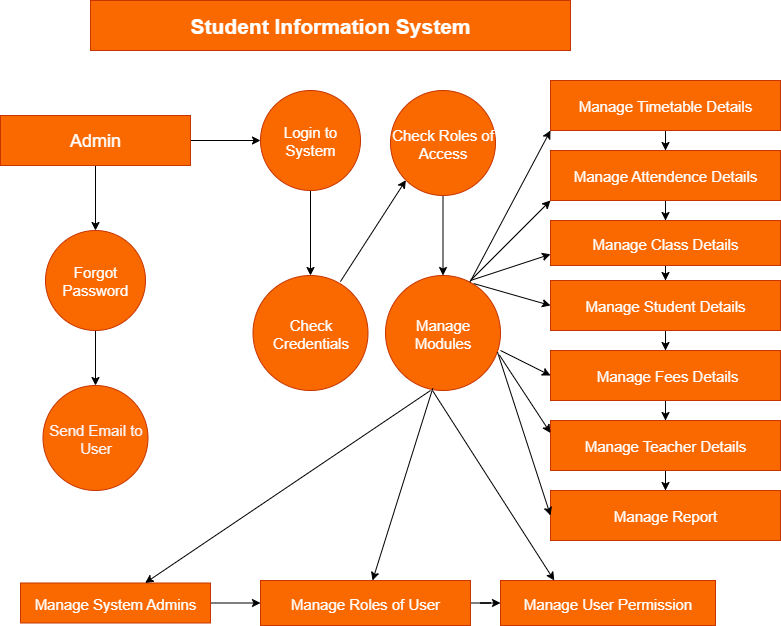

The diagram above was exported from draw.io. Its source (the exported page's mxGraphModel, read from the mxfile embedded in the PNG):
<mxGraphModel dx="1123" dy="656" grid="1" gridSize="10" guides="1" tooltips="1" connect="1" arrows="1" fold="1" page="1" pageScale="1" pageWidth="850" pageHeight="1100" math="0" shadow="0" adaptiveColors="auto">
  <root>
    <mxCell id="0" />
    <mxCell id="1" parent="0" />
    <mxCell id="ES29_xBr5JvOW9NBYlEs-1" value="&lt;font style=&quot;font-size: 21px;&quot; color=&quot;#ffffff&quot;&gt;&lt;b style=&quot;&quot;&gt;Student Information System&lt;/b&gt;&lt;/font&gt;" style="rounded=0;whiteSpace=wrap;html=1;labelBackgroundColor=none;fillColor=#fa6800;fontColor=#000000;strokeColor=#C73500;" vertex="1" parent="1">
      <mxGeometry x="110" y="10" width="480" height="50" as="geometry" />
    </mxCell>
    <mxCell id="ES29_xBr5JvOW9NBYlEs-14" value="" style="edgeStyle=orthogonalEdgeStyle;rounded=0;orthogonalLoop=1;jettySize=auto;html=1;labelBackgroundColor=none;fontColor=default;" edge="1" parent="1" source="ES29_xBr5JvOW9NBYlEs-2" target="ES29_xBr5JvOW9NBYlEs-5">
      <mxGeometry relative="1" as="geometry" />
    </mxCell>
    <mxCell id="ES29_xBr5JvOW9NBYlEs-16" value="" style="edgeStyle=orthogonalEdgeStyle;rounded=0;orthogonalLoop=1;jettySize=auto;html=1;labelBackgroundColor=none;fontColor=default;" edge="1" parent="1" source="ES29_xBr5JvOW9NBYlEs-2" target="ES29_xBr5JvOW9NBYlEs-3">
      <mxGeometry relative="1" as="geometry" />
    </mxCell>
    <mxCell id="ES29_xBr5JvOW9NBYlEs-2" value="&lt;font style=&quot;font-size: 18px; color: rgb(255, 255, 255);&quot;&gt;Admin&lt;/font&gt;" style="rounded=0;whiteSpace=wrap;html=1;labelBackgroundColor=none;fillColor=#fa6800;fontColor=#000000;strokeColor=#C73500;" vertex="1" parent="1">
      <mxGeometry x="20" y="125" width="190" height="50" as="geometry" />
    </mxCell>
    <mxCell id="ES29_xBr5JvOW9NBYlEs-12" value="" style="edgeStyle=orthogonalEdgeStyle;rounded=0;orthogonalLoop=1;jettySize=auto;html=1;labelBackgroundColor=none;fontColor=default;" edge="1" parent="1" source="ES29_xBr5JvOW9NBYlEs-3" target="ES29_xBr5JvOW9NBYlEs-4">
      <mxGeometry relative="1" as="geometry" />
    </mxCell>
    <mxCell id="ES29_xBr5JvOW9NBYlEs-3" value="&lt;font style=&quot;font-size: 15px; color: rgb(255, 255, 255);&quot;&gt;Login to System&lt;/font&gt;" style="ellipse;whiteSpace=wrap;html=1;aspect=fixed;labelBackgroundColor=none;fillColor=#fa6800;fontColor=#000000;strokeColor=#C73500;" vertex="1" parent="1">
      <mxGeometry x="280" y="100" width="100" height="100" as="geometry" />
    </mxCell>
    <mxCell id="ES29_xBr5JvOW9NBYlEs-4" value="&lt;font style=&quot;font-size: 15px; color: rgb(255, 255, 255);&quot;&gt;Check Credentials&lt;/font&gt;" style="ellipse;whiteSpace=wrap;html=1;aspect=fixed;labelBackgroundColor=none;fillColor=#fa6800;fontColor=#000000;strokeColor=#C73500;" vertex="1" parent="1">
      <mxGeometry x="272.5" y="285" width="115" height="115" as="geometry" />
    </mxCell>
    <mxCell id="ES29_xBr5JvOW9NBYlEs-15" value="" style="edgeStyle=orthogonalEdgeStyle;rounded=0;orthogonalLoop=1;jettySize=auto;html=1;labelBackgroundColor=none;fontColor=default;" edge="1" parent="1" source="ES29_xBr5JvOW9NBYlEs-5" target="ES29_xBr5JvOW9NBYlEs-6">
      <mxGeometry relative="1" as="geometry" />
    </mxCell>
    <mxCell id="ES29_xBr5JvOW9NBYlEs-5" value="&lt;font style=&quot;color: rgb(255, 255, 255); font-size: 15px;&quot;&gt;Forgot Password&lt;/font&gt;" style="ellipse;whiteSpace=wrap;html=1;aspect=fixed;labelBackgroundColor=none;fillColor=#fa6800;fontColor=#000000;strokeColor=#C73500;" vertex="1" parent="1">
      <mxGeometry x="65" y="240" width="100" height="100" as="geometry" />
    </mxCell>
    <mxCell id="ES29_xBr5JvOW9NBYlEs-6" value="&lt;font style=&quot;font-size: 15px;&quot;&gt;Send Email to User&lt;/font&gt;" style="ellipse;whiteSpace=wrap;html=1;aspect=fixed;labelBackgroundColor=none;fillColor=#fa6800;fontColor=light-dark(#fdf2f2, #ededed);strokeColor=#C73500;" vertex="1" parent="1">
      <mxGeometry x="62.5" y="395" width="105" height="105" as="geometry" />
    </mxCell>
    <mxCell id="ES29_xBr5JvOW9NBYlEs-11" value="" style="edgeStyle=orthogonalEdgeStyle;rounded=0;orthogonalLoop=1;jettySize=auto;html=1;labelBackgroundColor=none;fontColor=default;" edge="1" parent="1" source="ES29_xBr5JvOW9NBYlEs-8" target="ES29_xBr5JvOW9NBYlEs-10">
      <mxGeometry relative="1" as="geometry" />
    </mxCell>
    <mxCell id="ES29_xBr5JvOW9NBYlEs-8" value="&lt;font style=&quot;font-size: 15px; color: rgb(255, 255, 255);&quot;&gt;Check Roles of Access&lt;/font&gt;" style="ellipse;whiteSpace=wrap;html=1;aspect=fixed;labelBackgroundColor=none;fillColor=#fa6800;fontColor=#000000;strokeColor=#C73500;" vertex="1" parent="1">
      <mxGeometry x="410" y="100" width="105" height="105" as="geometry" />
    </mxCell>
    <mxCell id="ES29_xBr5JvOW9NBYlEs-10" value="&lt;font style=&quot;font-size: 15px; color: rgb(255, 255, 255);&quot;&gt;Manage Modules&lt;/font&gt;" style="ellipse;whiteSpace=wrap;html=1;aspect=fixed;labelBackgroundColor=none;fillColor=#fa6800;fontColor=#000000;strokeColor=#C73500;" vertex="1" parent="1">
      <mxGeometry x="405" y="285" width="115" height="115" as="geometry" />
    </mxCell>
    <mxCell id="ES29_xBr5JvOW9NBYlEs-19" value="" style="edgeStyle=orthogonalEdgeStyle;rounded=0;orthogonalLoop=1;jettySize=auto;html=1;labelBackgroundColor=none;fontColor=default;" edge="1" parent="1" source="ES29_xBr5JvOW9NBYlEs-17" target="ES29_xBr5JvOW9NBYlEs-18">
      <mxGeometry relative="1" as="geometry" />
    </mxCell>
    <mxCell id="ES29_xBr5JvOW9NBYlEs-17" value="&lt;font style=&quot;color: rgb(255, 255, 255); font-size: 15px;&quot;&gt;Manage Timetable Details&lt;/font&gt;" style="rounded=0;whiteSpace=wrap;html=1;labelBackgroundColor=none;fillColor=#fa6800;fontColor=#000000;strokeColor=#C73500;" vertex="1" parent="1">
      <mxGeometry x="570" y="90" width="230" height="50" as="geometry" />
    </mxCell>
    <mxCell id="ES29_xBr5JvOW9NBYlEs-23" value="" style="edgeStyle=orthogonalEdgeStyle;rounded=0;orthogonalLoop=1;jettySize=auto;html=1;labelBackgroundColor=none;fontColor=default;" edge="1" parent="1" source="ES29_xBr5JvOW9NBYlEs-18" target="ES29_xBr5JvOW9NBYlEs-22">
      <mxGeometry relative="1" as="geometry" />
    </mxCell>
    <mxCell id="ES29_xBr5JvOW9NBYlEs-18" value="&lt;font style=&quot;color: rgb(255, 255, 255); font-size: 15px;&quot;&gt;Manage Attendence Details&lt;/font&gt;" style="whiteSpace=wrap;html=1;rounded=0;labelBackgroundColor=none;fillColor=#fa6800;fontColor=#000000;strokeColor=#C73500;" vertex="1" parent="1">
      <mxGeometry x="570" y="160" width="230" height="50" as="geometry" />
    </mxCell>
    <mxCell id="ES29_xBr5JvOW9NBYlEs-25" value="" style="edgeStyle=orthogonalEdgeStyle;rounded=0;orthogonalLoop=1;jettySize=auto;html=1;labelBackgroundColor=none;fontColor=default;" edge="1" parent="1" source="ES29_xBr5JvOW9NBYlEs-22" target="ES29_xBr5JvOW9NBYlEs-24">
      <mxGeometry relative="1" as="geometry" />
    </mxCell>
    <mxCell id="ES29_xBr5JvOW9NBYlEs-22" value="&lt;font style=&quot;color: rgb(255, 255, 255); font-size: 15px;&quot;&gt;Manage Class Details&lt;/font&gt;" style="whiteSpace=wrap;html=1;rounded=0;labelBackgroundColor=none;fillColor=#fa6800;strokeColor=#C73500;fontColor=#000000;" vertex="1" parent="1">
      <mxGeometry x="570" y="230" width="230" height="45" as="geometry" />
    </mxCell>
    <mxCell id="ES29_xBr5JvOW9NBYlEs-27" value="" style="edgeStyle=orthogonalEdgeStyle;rounded=0;orthogonalLoop=1;jettySize=auto;html=1;labelBackgroundColor=none;fontColor=default;" edge="1" parent="1" source="ES29_xBr5JvOW9NBYlEs-24" target="ES29_xBr5JvOW9NBYlEs-26">
      <mxGeometry relative="1" as="geometry" />
    </mxCell>
    <mxCell id="ES29_xBr5JvOW9NBYlEs-24" value="&lt;font style=&quot;color: rgb(255, 255, 255); font-size: 15px;&quot;&gt;Manage Student Details&lt;/font&gt;" style="whiteSpace=wrap;html=1;rounded=0;labelBackgroundColor=none;fillColor=#fa6800;fontColor=#000000;strokeColor=#C73500;" vertex="1" parent="1">
      <mxGeometry x="570" y="290" width="230" height="50" as="geometry" />
    </mxCell>
    <mxCell id="ES29_xBr5JvOW9NBYlEs-29" value="" style="edgeStyle=orthogonalEdgeStyle;rounded=0;orthogonalLoop=1;jettySize=auto;html=1;labelBackgroundColor=none;fontColor=default;" edge="1" parent="1" source="ES29_xBr5JvOW9NBYlEs-26" target="ES29_xBr5JvOW9NBYlEs-28">
      <mxGeometry relative="1" as="geometry" />
    </mxCell>
    <mxCell id="ES29_xBr5JvOW9NBYlEs-26" value="&lt;font style=&quot;font-size: 15px; color: rgb(255, 255, 255);&quot;&gt;&amp;nbsp;Manage Fees Details&lt;/font&gt;" style="whiteSpace=wrap;html=1;rounded=0;labelBackgroundColor=none;fillColor=#fa6800;fontColor=#000000;strokeColor=#C73500;" vertex="1" parent="1">
      <mxGeometry x="570" y="360" width="230" height="50" as="geometry" />
    </mxCell>
    <mxCell id="ES29_xBr5JvOW9NBYlEs-31" value="" style="edgeStyle=orthogonalEdgeStyle;rounded=0;orthogonalLoop=1;jettySize=auto;html=1;labelBackgroundColor=none;fontColor=default;" edge="1" parent="1" source="ES29_xBr5JvOW9NBYlEs-28" target="ES29_xBr5JvOW9NBYlEs-30">
      <mxGeometry relative="1" as="geometry" />
    </mxCell>
    <mxCell id="ES29_xBr5JvOW9NBYlEs-28" value="&lt;font style=&quot;color: rgb(255, 255, 255); font-size: 15px;&quot;&gt;Manage Teacher Details&lt;/font&gt;" style="whiteSpace=wrap;html=1;rounded=0;labelBackgroundColor=none;fillColor=#fa6800;fontColor=#000000;strokeColor=#C73500;" vertex="1" parent="1">
      <mxGeometry x="570" y="430" width="230" height="50" as="geometry" />
    </mxCell>
    <mxCell id="ES29_xBr5JvOW9NBYlEs-30" value="&lt;font style=&quot;color: rgb(255, 255, 255); font-size: 15px;&quot;&gt;Manage Report&lt;/font&gt;" style="whiteSpace=wrap;html=1;rounded=0;labelBackgroundColor=none;fillColor=#fa6800;fontColor=#000000;strokeColor=#C73500;" vertex="1" parent="1">
      <mxGeometry x="570" y="500" width="230" height="50" as="geometry" />
    </mxCell>
    <mxCell id="ES29_xBr5JvOW9NBYlEs-34" value="" style="edgeStyle=orthogonalEdgeStyle;rounded=0;orthogonalLoop=1;jettySize=auto;html=1;labelBackgroundColor=none;fontColor=default;" edge="1" parent="1" source="ES29_xBr5JvOW9NBYlEs-32" target="ES29_xBr5JvOW9NBYlEs-33">
      <mxGeometry relative="1" as="geometry" />
    </mxCell>
    <mxCell id="ES29_xBr5JvOW9NBYlEs-32" value="&lt;font style=&quot;color: rgb(255, 255, 255); font-size: 15px;&quot;&gt;Manage System Admins&lt;/font&gt;" style="rounded=0;whiteSpace=wrap;html=1;labelBackgroundColor=none;fillColor=#fa6800;fontColor=#000000;strokeColor=#C73500;" vertex="1" parent="1">
      <mxGeometry x="40" y="592.5" width="190" height="40" as="geometry" />
    </mxCell>
    <mxCell id="ES29_xBr5JvOW9NBYlEs-36" value="" style="edgeStyle=orthogonalEdgeStyle;rounded=0;orthogonalLoop=1;jettySize=auto;html=1;labelBackgroundColor=none;fontColor=default;" edge="1" parent="1" source="ES29_xBr5JvOW9NBYlEs-33" target="ES29_xBr5JvOW9NBYlEs-35">
      <mxGeometry relative="1" as="geometry" />
    </mxCell>
    <mxCell id="ES29_xBr5JvOW9NBYlEs-33" value="&lt;font style=&quot;font-size: 15px; color: rgb(255, 255, 255);&quot;&gt;Manage Roles of User&lt;/font&gt;" style="rounded=0;whiteSpace=wrap;html=1;labelBackgroundColor=none;fillColor=#fa6800;fontColor=#000000;strokeColor=#C73500;" vertex="1" parent="1">
      <mxGeometry x="280" y="590" width="210" height="45" as="geometry" />
    </mxCell>
    <mxCell id="ES29_xBr5JvOW9NBYlEs-35" value="&lt;font style=&quot;font-size: 15px; color: rgb(255, 255, 255);&quot;&gt;Manage User Permission&lt;/font&gt;" style="rounded=0;whiteSpace=wrap;html=1;labelBackgroundColor=none;fillColor=#fa6800;fontColor=#000000;strokeColor=#C73500;" vertex="1" parent="1">
      <mxGeometry x="520" y="590" width="215" height="45" as="geometry" />
    </mxCell>
    <mxCell id="ES29_xBr5JvOW9NBYlEs-37" value="" style="endArrow=classic;html=1;rounded=0;exitX=0.411;exitY=0.981;exitDx=0;exitDy=0;exitPerimeter=0;labelBackgroundColor=none;fontColor=default;" edge="1" parent="1" source="ES29_xBr5JvOW9NBYlEs-10" target="ES29_xBr5JvOW9NBYlEs-33">
      <mxGeometry width="50" height="50" relative="1" as="geometry">
        <mxPoint x="340" y="350" as="sourcePoint" />
        <mxPoint x="390" y="300" as="targetPoint" />
      </mxGeometry>
    </mxCell>
    <mxCell id="ES29_xBr5JvOW9NBYlEs-38" value="" style="endArrow=classic;html=1;rounded=0;labelBackgroundColor=none;fontColor=default;" edge="1" parent="1" target="ES29_xBr5JvOW9NBYlEs-32">
      <mxGeometry width="50" height="50" relative="1" as="geometry">
        <mxPoint x="450" y="400" as="sourcePoint" />
        <mxPoint x="390" y="300" as="targetPoint" />
      </mxGeometry>
    </mxCell>
    <mxCell id="ES29_xBr5JvOW9NBYlEs-39" value="" style="endArrow=classic;html=1;rounded=0;entryX=0.25;entryY=0;entryDx=0;entryDy=0;labelBackgroundColor=none;fontColor=default;" edge="1" parent="1" target="ES29_xBr5JvOW9NBYlEs-35">
      <mxGeometry width="50" height="50" relative="1" as="geometry">
        <mxPoint x="452" y="400" as="sourcePoint" />
        <mxPoint x="390" y="300" as="targetPoint" />
      </mxGeometry>
    </mxCell>
    <mxCell id="ES29_xBr5JvOW9NBYlEs-40" value="" style="endArrow=classic;html=1;rounded=0;entryX=0;entryY=1;entryDx=0;entryDy=0;exitX=0.76;exitY=0.053;exitDx=0;exitDy=0;exitPerimeter=0;labelBackgroundColor=none;fontColor=default;" edge="1" parent="1" source="ES29_xBr5JvOW9NBYlEs-4" target="ES29_xBr5JvOW9NBYlEs-8">
      <mxGeometry width="50" height="50" relative="1" as="geometry">
        <mxPoint x="370" y="280" as="sourcePoint" />
        <mxPoint x="390" y="300" as="targetPoint" />
      </mxGeometry>
    </mxCell>
    <mxCell id="ES29_xBr5JvOW9NBYlEs-41" value="" style="endArrow=classic;html=1;rounded=0;entryX=0;entryY=1;entryDx=0;entryDy=0;labelBackgroundColor=none;fontColor=default;" edge="1" parent="1" source="ES29_xBr5JvOW9NBYlEs-10" target="ES29_xBr5JvOW9NBYlEs-17">
      <mxGeometry width="50" height="50" relative="1" as="geometry">
        <mxPoint x="340" y="350" as="sourcePoint" />
        <mxPoint x="390" y="300" as="targetPoint" />
      </mxGeometry>
    </mxCell>
    <mxCell id="ES29_xBr5JvOW9NBYlEs-42" value="" style="endArrow=classic;html=1;rounded=0;entryX=0;entryY=1;entryDx=0;entryDy=0;labelBackgroundColor=none;fontColor=default;" edge="1" parent="1" target="ES29_xBr5JvOW9NBYlEs-18">
      <mxGeometry width="50" height="50" relative="1" as="geometry">
        <mxPoint x="490" y="290" as="sourcePoint" />
        <mxPoint x="390" y="300" as="targetPoint" />
      </mxGeometry>
    </mxCell>
    <mxCell id="ES29_xBr5JvOW9NBYlEs-43" value="" style="endArrow=classic;html=1;rounded=0;entryX=0;entryY=0.75;entryDx=0;entryDy=0;labelBackgroundColor=none;fontColor=default;" edge="1" parent="1" target="ES29_xBr5JvOW9NBYlEs-22">
      <mxGeometry width="50" height="50" relative="1" as="geometry">
        <mxPoint x="490" y="290" as="sourcePoint" />
        <mxPoint x="390" y="300" as="targetPoint" />
      </mxGeometry>
    </mxCell>
    <mxCell id="ES29_xBr5JvOW9NBYlEs-44" value="" style="endArrow=classic;html=1;rounded=0;entryX=0;entryY=0.5;entryDx=0;entryDy=0;exitX=0.767;exitY=0.07;exitDx=0;exitDy=0;exitPerimeter=0;labelBackgroundColor=none;fontColor=default;" edge="1" parent="1" source="ES29_xBr5JvOW9NBYlEs-10" target="ES29_xBr5JvOW9NBYlEs-24">
      <mxGeometry width="50" height="50" relative="1" as="geometry">
        <mxPoint x="340" y="350" as="sourcePoint" />
        <mxPoint x="390" y="300" as="targetPoint" />
      </mxGeometry>
    </mxCell>
    <mxCell id="ES29_xBr5JvOW9NBYlEs-45" value="" style="endArrow=classic;html=1;rounded=0;entryX=0;entryY=0.5;entryDx=0;entryDy=0;labelBackgroundColor=none;fontColor=default;" edge="1" parent="1" target="ES29_xBr5JvOW9NBYlEs-26">
      <mxGeometry width="50" height="50" relative="1" as="geometry">
        <mxPoint x="520" y="360" as="sourcePoint" />
        <mxPoint x="390" y="300" as="targetPoint" />
      </mxGeometry>
    </mxCell>
    <mxCell id="ES29_xBr5JvOW9NBYlEs-46" value="" style="endArrow=classic;html=1;rounded=0;entryX=0;entryY=0.25;entryDx=0;entryDy=0;exitX=0.99;exitY=0.691;exitDx=0;exitDy=0;exitPerimeter=0;labelBackgroundColor=none;fontColor=default;" edge="1" parent="1" source="ES29_xBr5JvOW9NBYlEs-10" target="ES29_xBr5JvOW9NBYlEs-28">
      <mxGeometry width="50" height="50" relative="1" as="geometry">
        <mxPoint x="340" y="350" as="sourcePoint" />
        <mxPoint x="390" y="300" as="targetPoint" />
      </mxGeometry>
    </mxCell>
    <mxCell id="ES29_xBr5JvOW9NBYlEs-47" value="" style="endArrow=classic;html=1;rounded=0;entryX=0;entryY=0.5;entryDx=0;entryDy=0;exitX=0.974;exitY=0.666;exitDx=0;exitDy=0;exitPerimeter=0;labelBackgroundColor=none;fontColor=default;" edge="1" parent="1" source="ES29_xBr5JvOW9NBYlEs-10" target="ES29_xBr5JvOW9NBYlEs-30">
      <mxGeometry width="50" height="50" relative="1" as="geometry">
        <mxPoint x="520" y="380" as="sourcePoint" />
        <mxPoint x="390" y="300" as="targetPoint" />
      </mxGeometry>
    </mxCell>
  </root>
</mxGraphModel>